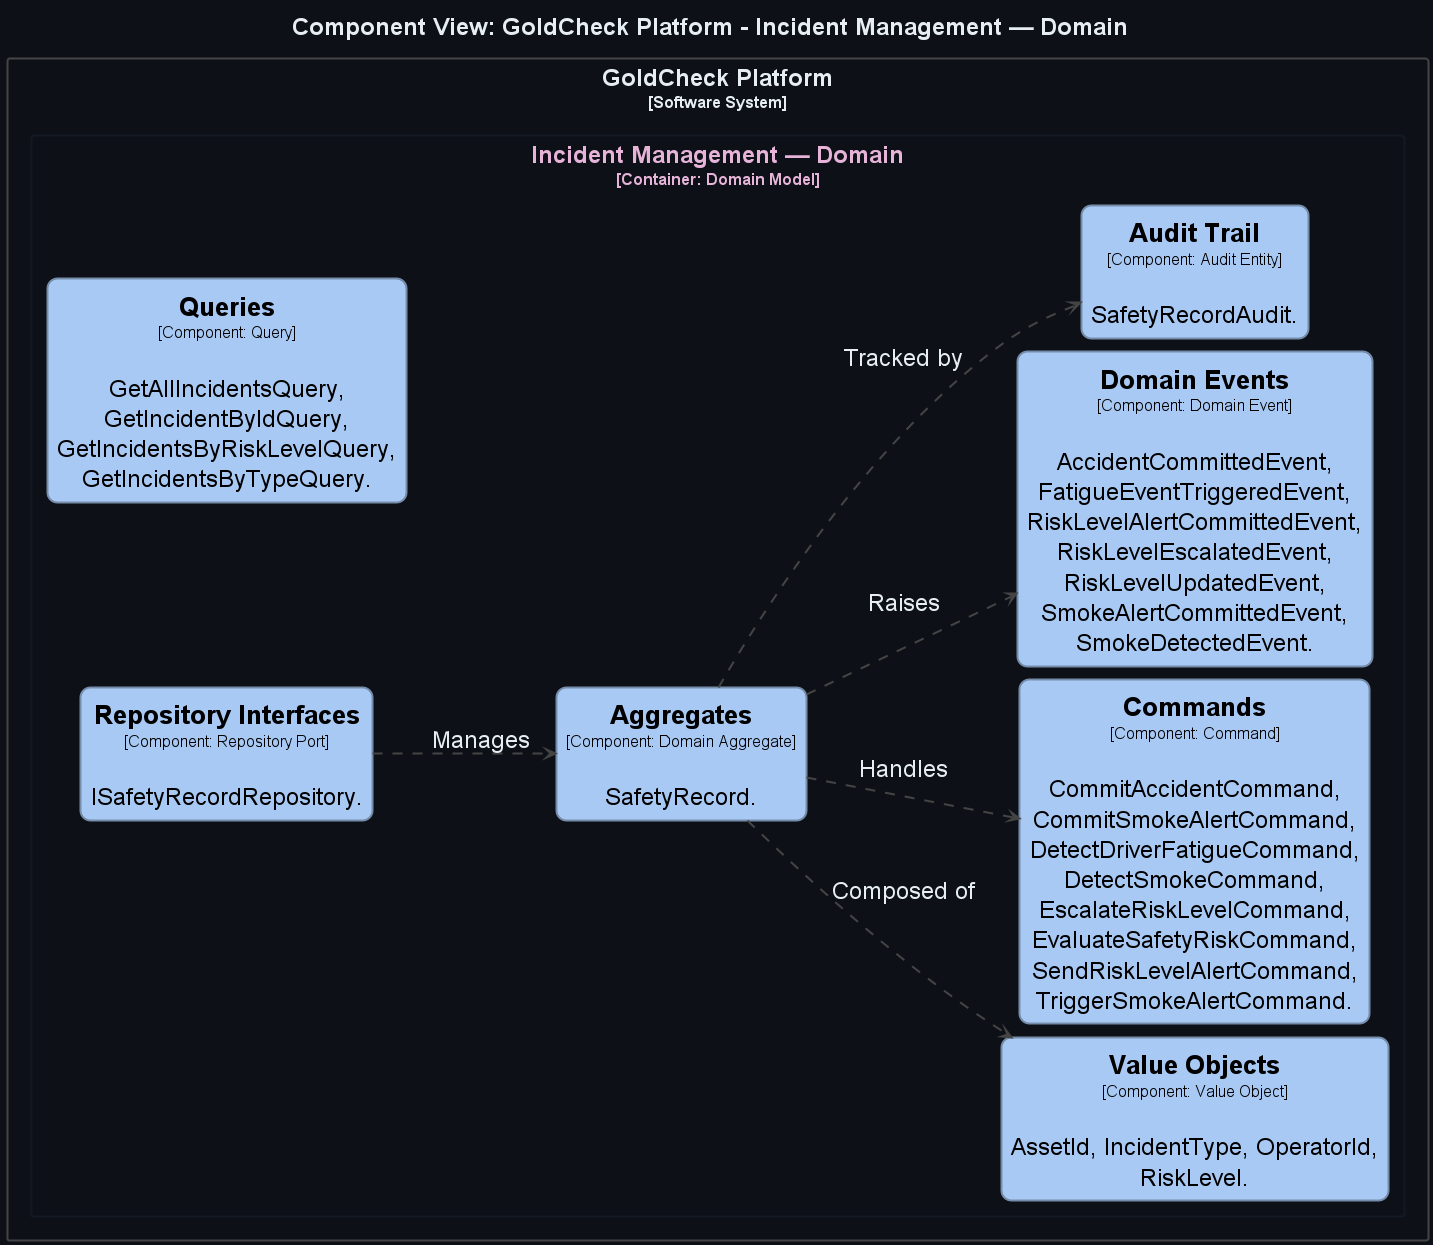

The diagram above was rendered by PlantUML. Its source (embedded in the PNG):
@startuml
title <size:24>Component View: GoldCheck Platform - Incident Management — Domain</size>

set separator none
left to right direction
skinparam ranksep 50
skinparam nodesep 13
hide stereotype

<style>
  root {
    BackgroundColor: #0d1117;
    FontColor: #e6edf3;
  }
  // Element,Component
  .Element-RWxlbWVudCxDb21wb25lbnQ= {
    BackgroundColor: #a9c9f5;
    LineColor: #768cab;
    LineStyle: 0;
    LineThickness: 2;
    RoundCorner: 20;
    FontColor: #000000;
    FontSize: 24;
    HorizontalAlignment: center;
    Shadowing: 0;
    MaximumWidth: 450;
  }
  // Relationship
  .Relationship-UmVsYXRpb25zaGlw {
    LineThickness: 2;
    LineStyle: 10-10;
    LineColor: #444444;
    FontColor: #e6edf3;
    FontSize: 24;
  }
  // GoldCheck Platform
  .Boundary-R29sZENoZWNrIFBsYXRmb3Jt {
    BackgroundColor: #0d1117;
    LineColor: #444444;
    LineStyle: 0;
    LineThickness: 2;
    FontColor: #e6edf3;
    FontSize: 24;
    HorizontalAlignment: center;
    Shadowing: 0;
  }
  // Incident Management — Domain
  .Boundary-SW5jaWRlbnQgTWFuYWdlbWVudCDigJQgRG9tYWlu {
    BackgroundColor: #0d1117;
    LineColor: #131923;
    LineStyle: 0;
    LineThickness: 2;
    FontColor: #e6b3d9;
    FontSize: 24;
    HorizontalAlignment: center;
    Shadowing: 0;
  }
</style>

rectangle "GoldCheck Platform\n<size:16>[Software System]</size>" <<Boundary-R29sZENoZWNrIFBsYXRmb3Jt>> {
  rectangle "Incident Management — Domain\n<size:16>[Container: Domain Model]</size>" <<Boundary-SW5jaWRlbnQgTWFuYWdlbWVudCDigJQgRG9tYWlu>> {
    rectangle "==Aggregates\n<size:16>[Component: Domain Aggregate]</size>\n\nSafetyRecord." <<Element-RWxlbWVudCxDb21wb25lbnQ=>> as GoldCheckPlatform.IncidentManagementDomain.Aggregates
    rectangle "==Value Objects\n<size:16>[Component: Value Object]</size>\n\nAssetId, IncidentType, OperatorId, RiskLevel." <<Element-RWxlbWVudCxDb21wb25lbnQ=>> as GoldCheckPlatform.IncidentManagementDomain.ValueObjects
    rectangle "==Commands\n<size:16>[Component: Command]</size>\n\nCommitAccidentCommand, CommitSmokeAlertCommand, DetectDriverFatigueCommand, DetectSmokeCommand, EscalateRiskLevelCommand, EvaluateSafetyRiskCommand, SendRiskLevelAlertCommand, TriggerSmokeAlertCommand." <<Element-RWxlbWVudCxDb21wb25lbnQ=>> as GoldCheckPlatform.IncidentManagementDomain.Commands
    rectangle "==Queries\n<size:16>[Component: Query]</size>\n\nGetAllIncidentsQuery, GetIncidentByIdQuery, GetIncidentsByRiskLevelQuery, GetIncidentsByTypeQuery." <<Element-RWxlbWVudCxDb21wb25lbnQ=>> as GoldCheckPlatform.IncidentManagementDomain.Queries
    rectangle "==Domain Events\n<size:16>[Component: Domain Event]</size>\n\nAccidentCommittedEvent, FatigueEventTriggeredEvent, RiskLevelAlertCommittedEvent, RiskLevelEscalatedEvent, RiskLevelUpdatedEvent, SmokeAlertCommittedEvent, SmokeDetectedEvent." <<Element-RWxlbWVudCxDb21wb25lbnQ=>> as GoldCheckPlatform.IncidentManagementDomain.DomainEvents
    rectangle "==Repository Interfaces\n<size:16>[Component: Repository Port]</size>\n\nISafetyRecordRepository." <<Element-RWxlbWVudCxDb21wb25lbnQ=>> as GoldCheckPlatform.IncidentManagementDomain.RepositoryInterfaces
    rectangle "==Audit Trail\n<size:16>[Component: Audit Entity]</size>\n\nSafetyRecordAudit." <<Element-RWxlbWVudCxDb21wb25lbnQ=>> as GoldCheckPlatform.IncidentManagementDomain.AuditTrail
  }

}

GoldCheckPlatform.IncidentManagementDomain.RepositoryInterfaces --> GoldCheckPlatform.IncidentManagementDomain.Aggregates <<Relationship-UmVsYXRpb25zaGlw>> : "Manages"
GoldCheckPlatform.IncidentManagementDomain.Aggregates --> GoldCheckPlatform.IncidentManagementDomain.ValueObjects <<Relationship-UmVsYXRpb25zaGlw>> : "Composed of"
GoldCheckPlatform.IncidentManagementDomain.Aggregates --> GoldCheckPlatform.IncidentManagementDomain.Commands <<Relationship-UmVsYXRpb25zaGlw>> : "Handles"
GoldCheckPlatform.IncidentManagementDomain.Aggregates --> GoldCheckPlatform.IncidentManagementDomain.DomainEvents <<Relationship-UmVsYXRpb25zaGlw>> : "Raises"
GoldCheckPlatform.IncidentManagementDomain.Aggregates --> GoldCheckPlatform.IncidentManagementDomain.AuditTrail <<Relationship-UmVsYXRpb25zaGlw>> : "Tracked by"

@enduml